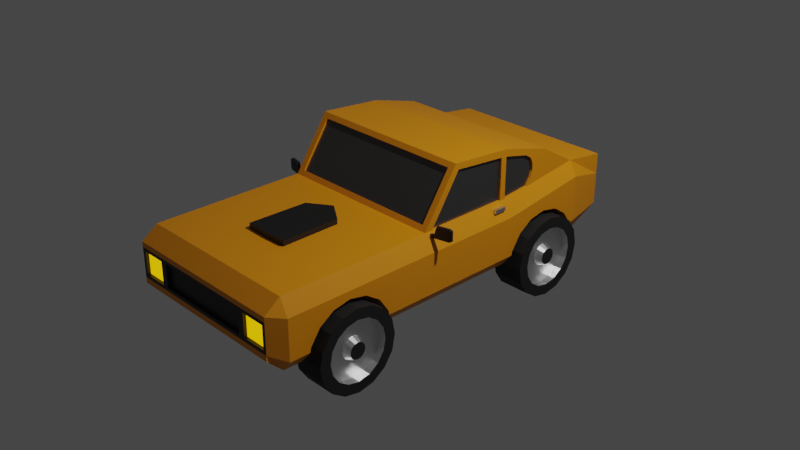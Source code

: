 # Source: car-2.blend  (saved by Blender 2.83.20; exported with 4.5.12 LTS)
import bpy
from mathutils import Matrix  # noqa: F401  (used for matrix-valued properties, if any)

bpy.ops.wm.read_factory_settings(use_empty=True)
scene = bpy.context.scene
scene.name = 'Scene'

# ---- collections
col_collection = bpy.data.collections.new('Collection'); scene.collection.children.link(col_collection)
col_car = bpy.data.collections.new('Car'); scene.collection.children.link(col_car)

# ---- materials (node trees are filled in below, after node groups)
mat_material_004 = bpy.data.materials.new('Material.004')
mat_material_004.use_transparent_shadow = False
mat_material_005 = bpy.data.materials.new('Material.005')
mat_material_005.use_transparent_shadow = False
mat_material_003 = bpy.data.materials.new('Material.003')
mat_material_003.use_transparent_shadow = False
mat_material_006 = bpy.data.materials.new('Material.006')
mat_material_006.use_transparent_shadow = False
mat_material_007 = bpy.data.materials.new('Material.007')
mat_material_007.use_transparent_shadow = False
mat_material_002 = bpy.data.materials.new('Material.002')
mat_material_002.use_transparent_shadow = False

# ---- material node trees
mat_material_004.use_nodes = True; mat_material_004.node_tree.nodes.clear()
_N = mat_material_004.node_tree.nodes; _L = mat_material_004.node_tree.links
n0 = _N.new('ShaderNodeBsdfPrincipled'); n0.name = 'Principled BSDF'; n0.location = (10, 300)
n0.distribution = 'GGX'
n0.subsurface_method = 'BURLEY'
n0.inputs[0].default_value = (0.8, 0.275, 0.0, 1.0)
n0.inputs[3].default_value = 1.45
n0.inputs[27].default_value = (0.0, 0.0, 0.0, 1.0)
n0.inputs[28].default_value = 1.0
n1 = _N.new('ShaderNodeOutputMaterial'); n1.name = 'Material Output'; n1.location = (300, 300)
_L.new(n0.outputs[0], n1.inputs[0])
n1.is_active_output = True
mat_material_005.use_nodes = True; mat_material_005.node_tree.nodes.clear()
_N = mat_material_005.node_tree.nodes; _L = mat_material_005.node_tree.links
n0 = _N.new('ShaderNodeBsdfPrincipled'); n0.name = 'Principled BSDF'; n0.location = (10, 300)
n0.distribution = 'GGX'
n0.subsurface_method = 'BURLEY'
n0.inputs[0].default_value = (0.009018, 0.009018, 0.009018, 1.0)
n0.inputs[3].default_value = 1.45
n0.inputs[27].default_value = (0.0, 0.0, 0.0, 1.0)
n0.inputs[28].default_value = 1.0
n1 = _N.new('ShaderNodeOutputMaterial'); n1.name = 'Material Output'; n1.location = (300, 300)
_L.new(n0.outputs[0], n1.inputs[0])
n1.is_active_output = True
mat_material_003.use_nodes = True; mat_material_003.node_tree.nodes.clear()
_N = mat_material_003.node_tree.nodes; _L = mat_material_003.node_tree.links
n0 = _N.new('ShaderNodeBsdfPrincipled'); n0.name = 'Principled BSDF'; n0.location = (10, 300)
n0.distribution = 'GGX'
n0.subsurface_method = 'BURLEY'
n0.inputs[1].default_value = 1.0
n0.inputs[2].default_value = 0.3525
n0.inputs[3].default_value = 1.45
n0.inputs[13].default_value = 0.7623
n0.inputs[27].default_value = (0.0, 0.0, 0.0, 1.0)
n0.inputs[28].default_value = 1.0
n1 = _N.new('ShaderNodeOutputMaterial'); n1.name = 'Material Output'; n1.location = (300, 300)
_L.new(n0.outputs[0], n1.inputs[0])
n1.is_active_output = True
mat_material_006.use_nodes = True; mat_material_006.node_tree.nodes.clear()
_N = mat_material_006.node_tree.nodes; _L = mat_material_006.node_tree.links
n0 = _N.new('ShaderNodeBsdfPrincipled'); n0.name = 'Principled BSDF'; n0.location = (10, 300)
n0.distribution = 'GGX'
n0.subsurface_method = 'BURLEY'
n0.inputs[0].default_value = (1.0, 0.55, 0.0, 1.0)
n0.inputs[3].default_value = 1.45
n0.inputs[27].default_value = (1.0, 0.552, 0.0, 1.0)
n0.inputs[28].default_value = 1.0
n1 = _N.new('ShaderNodeOutputMaterial'); n1.name = 'Material Output'; n1.location = (300, 300)
_L.new(n0.outputs[0], n1.inputs[0])
n1.is_active_output = True
mat_material_007.use_nodes = True; mat_material_007.node_tree.nodes.clear()
_N = mat_material_007.node_tree.nodes; _L = mat_material_007.node_tree.links
n0 = _N.new('ShaderNodeBsdfPrincipled'); n0.name = 'Principled BSDF'; n0.location = (10, 300)
n0.distribution = 'GGX'
n0.subsurface_method = 'BURLEY'
n0.inputs[0].default_value = (0.07324, 0.07324, 0.07324, 1.0)
n0.inputs[1].default_value = 0.5246
n0.inputs[2].default_value = 0.2705
n0.inputs[3].default_value = 1.45
n0.inputs[13].default_value = 1.0
n0.inputs[27].default_value = (0.0, 0.0, 0.0, 1.0)
n0.inputs[28].default_value = 1.0
n1 = _N.new('ShaderNodeOutputMaterial'); n1.name = 'Material Output'; n1.location = (300, 300)
_L.new(n0.outputs[0], n1.inputs[0])
n1.is_active_output = True
mat_material_002.use_nodes = True; mat_material_002.node_tree.nodes.clear()
_N = mat_material_002.node_tree.nodes; _L = mat_material_002.node_tree.links
n0 = _N.new('ShaderNodeBsdfPrincipled'); n0.name = 'Principled BSDF'; n0.location = (10, 300)
n0.distribution = 'GGX'
n0.subsurface_method = 'BURLEY'
n0.inputs[0].default_value = (0.01222, 0.01222, 0.01222, 1.0)
n0.inputs[2].default_value = 0.7623
n0.inputs[3].default_value = 1.45
n0.inputs[13].default_value = 0.3689
n0.inputs[27].default_value = (0.0, 0.0, 0.0, 1.0)
n0.inputs[28].default_value = 1.0
n1 = _N.new('ShaderNodeOutputMaterial'); n1.name = 'Material Output'; n1.location = (300, 300)
_L.new(n0.outputs[0], n1.inputs[0])
n1.is_active_output = True

# ---- world
world_world = bpy.data.worlds.new('World'); scene.world = world_world
world_world.use_nodes = True; world_world.node_tree.nodes.clear()
_N = world_world.node_tree.nodes; _L = world_world.node_tree.links
n0 = _N.new('ShaderNodeOutputWorld'); n0.name = 'World Output'; n0.location = (300, 300)
n1 = _N.new('ShaderNodeBackground'); n1.name = 'Background'; n1.location = (10, 300)
n1.inputs[0].default_value = (0.05088, 0.05088, 0.05088, 1.0)
_L.new(n1.outputs[0], n0.inputs[0])
n0.is_active_output = True
world_world.color = (0.05088, 0.05088, 0.05088)
world_world.use_sun_shadow = False
world_world.sun_shadow_jitter_overblur = 0.0

# ---- cameras
cam_camera = bpy.data.cameras.new('Camera')
cam_camera.clip_end = 100.0
cam_camera.ortho_scale = 7.314

# ---- lights
light_light = bpy.data.lights.new('Light', 'POINT')
light_light.transmission_factor = 0.0
light_light.energy = 1000.0
light_light.shadow_soft_size = 0.1
light_light.shadow_maximum_resolution = 0.006
light_light.use_absolute_resolution = True

# ---- meshes
me_cube = bpy.data.meshes.new('Cube')
me_cube.from_pydata([(0.7519, 0.5779, -0.1901), (0.7519, 0.6835, -0.03212), (0.7519, 0.8414, 0.07345), (0.7519, 1.028, 0.1105), (0.7519, 1.214, 0.07345), (0.7519, 1.372, -0.03212), (0.7519, 1.478, -0.1901), (0.7519, -1.993, -0.1901), (0.7519, -1.887, -0.03212), (0.7519, -1.729, 0.07345), (0.7519, -1.543, 0.1105), (0.7519, -1.357, 0.07345), (0.7519, -1.199, -0.03212), (0.7519, -1.093, -0.1901), (0.9288, 1.995, 0.4243), (0.9288, 1.995, -0.1423), (0.9288, -2.392, 0.2381), (0.9288, -2.392, -0.1982), (0.862, -0.5178, 0.4177), (0.9288, -0.5512, -0.3569), (0.9288, 0.5335, -0.3569), (0.9288, 1.526, -0.3569), (0.862, 1.476, 0.5157), (0.9288, 0.5335, 0.3681), (0.9288, 0.5335, 0.8899), (0.862, -0.1966, 0.8957), (0.862, 1.149, 0.7086), (0.9288, -2.221, 0.3681), (0.9288, -2.221, -0.3569), (0.9288, 1.995, 0.1986), (0.9288, 1.995, -0.01299), (0.9288, -2.392, 0.1839), (0.9288, -2.392, -0.1362), (1.022, -0.5512, 0.1929), (1.022, -0.5512, -0.2354), (1.022, 1.526, 0.332), (1.022, 1.526, -0.1658), (1.022, 0.5335, 0.1929), (1.022, 0.5335, -0.2354), (1.022, -2.221, 0.1929), (1.022, -2.221, -0.2354), (0.9288, 0.857, 0.3996), (0.9288, -0.4585, 0.3681), (0.9288, 0.5335, 0.8124), (0.9288, 0.8223, 0.7437), (0.9288, 0.8998, 0.6954), (0.9288, 0.9298, 0.6293), (0.9288, 0.9338, 0.5498), (0.9288, 0.906, 0.4739), (0.9288, -0.1244, 0.8749), (0.9288, -0.5512, 0.3681), (0.9288, 1.526, 0.4858), (0.9288, -0.1632, 0.9454), (0.9288, 1.098, 0.7384), (0.9288, 0.4668, 0.3681), (0.9288, 0.4667, 0.821), (0.9044, 0.857, 0.3996), (0.9044, 0.5335, 0.3681), (0.9044, 0.5335, 0.8124), (0.9044, 0.4668, 0.3681), (0.9044, -0.4585, 0.3681), (0.9044, 0.8223, 0.7437), (0.9044, 0.8998, 0.6954), (0.9044, 0.9298, 0.6293), (0.9044, 0.9338, 0.5498), (0.9044, 0.906, 0.4739), (0.9044, -0.1244, 0.8749), (0.862, -0.4976, 0.4042), (0.862, 1.463, 0.4947), (0.862, -0.1764, 0.8822), (0.862, 1.137, 0.6876), (0.9044, 0.4667, 0.821), (0.5867, 1.995, -0.1423), (0.5867, -2.392, 0.2381), (0.5867, -2.392, -0.1982), (0.5867, 1.995, 0.4243), (0.5867, -0.5512, -0.3569), (0.5867, -0.5512, 0.3681), (0.5867, 1.526, 0.4858), (0.5867, 1.526, -0.3569), (0.5867, 0.5335, -0.3569), (0.5867, -0.1632, 0.9454), (0.5867, 1.098, 0.7384), (0.5867, 0.5335, 0.8899), (0.5867, -2.221, -0.3569), (0.5867, -2.221, 0.3681), (0.5867, 1.995, -0.01299), (0.5867, 1.995, 0.1986), (0.5867, -2.392, -0.1362), (0.5867, -2.392, 0.1839), (0.5428, -0.5178, 0.4177), (0.5428, 1.476, 0.5157), (0.5428, -0.1966, 0.8957), (0.5428, 1.149, 0.7086), (0.5428, -0.4976, 0.4042), (0.5428, 1.463, 0.4947), (0.5428, -0.1764, 0.8822), (0.5428, 1.137, 0.6876), (0.8928, -2.392, -0.1002), (0.8928, -2.392, 0.148), (0.6227, -2.392, 0.148), (0.6227, -2.392, -0.1002), (0.5508, -2.392, -0.1002), (0.5508, -2.392, 0.148), (0.8928, -2.358, 0.148), (0.8928, -2.358, -0.1002), (0.6227, -2.358, -0.1002), (0.6227, -2.358, 0.148), (0.5508, -2.358, 0.148), (0.5508, -2.358, -0.1002), (0.621, 1.995, 0.0274), (0.621, 1.995, 0.1582), (0.8945, 1.995, 0.1582), (0.8945, 1.995, 0.0274), (0.5524, 1.995, 0.1582), (0.5524, 1.995, 0.0274), (0.621, 2.029, 0.1582), (0.621, 2.029, 0.0274), (0.8945, 2.029, 0.0274), (0.8945, 2.029, 0.1582), (0.5524, 2.029, 0.0274), (0.5524, 2.029, 0.1582), (0.0, 1.995, -0.1423), (0.0, -2.392, 0.2381), (0.0, -2.392, -0.1982), (0.0, 1.995, 0.4243), (0.0, -0.5512, -0.3569), (0.0, -0.5512, 0.3681), (0.0, 1.526, 0.4858), (0.0, 1.526, -0.3569), (0.0, 0.5335, -0.3569), (5.96e-08, -0.1632, 0.9454), (5.96e-08, 1.098, 0.7384), (0.0, 0.5335, 0.8899), (0.0, -2.221, -0.3569), (0.0, -2.221, 0.3681), (0.0, 1.995, -0.01299), (0.0, 1.995, 0.1986), (0.0, -2.392, -0.1362), (0.0, -2.392, 0.1839), (5.96e-08, -0.5178, 0.4177), (5.96e-08, 1.476, 0.5157), (0.0, -0.1966, 0.8957), (0.0, 1.149, 0.7086), (5.96e-08, -0.4976, 0.4042), (5.96e-08, 1.463, 0.4947), (0.0, -0.1764, 0.8822), (0.0, 1.137, 0.6876), (0.0, -2.392, -0.1002), (0.0, -2.392, 0.148), (0.0, -2.358, -0.1002), (0.0, -2.358, 0.148), (0.0, 1.995, 0.0274), (0.0, 1.995, 0.1582), (0.0, 2.029, 0.0274), (0.0, 2.029, 0.1582), (0.0, -0.8506, 0.3681), (0.0, -1.662, 0.3681), (0.2359, -1.009, 0.3681), (0.2499, -1.654, 0.3681), (0.0, -0.8506, 0.4259), (0.0, -1.662, 0.4259), (0.2359, -1.009, 0.4259), (0.2499, -1.654, 0.4259), (0.9363, -0.5035, 0.3468), (0.9363, -0.5035, 0.317), (0.9295, -0.4736, 0.3468), (0.9295, -0.4736, 0.317), (0.9842, -0.4925, 0.3468), (0.9842, -0.4925, 0.317), (0.9773, -0.4626, 0.3468), (0.9773, -0.4626, 0.317), (1.013, -0.4859, 0.4431), (1.013, -0.4859, 0.317), (1.016, -0.4536, 0.4328), (1.016, -0.4536, 0.3273), (1.143, -0.456, 0.4431), (1.143, -0.456, 0.317), (1.136, -0.4261, 0.4431), (1.136, -0.4261, 0.317), (1.168, -0.4473, 0.431), (1.168, -0.4473, 0.329), (1.152, -0.4243, 0.4244), (1.152, -0.4243, 0.3356), (1.006, -0.4559, 0.4431), (1.006, -0.4559, 0.317), (1.134, -0.4264, 0.4328), (1.134, -0.4264, 0.3273), (1.162, -0.4231, 0.431), (1.162, -0.4231, 0.329), (1.136, -0.4332, 0.4328), (1.136, -0.4332, 0.3273), (1.018, -0.4605, 0.4328), (1.018, -0.4605, 0.3273), (1.154, -0.4311, 0.4244), (1.154, -0.4311, 0.3356), (0.9432, 0.3394, 0.324), (0.9432, 0.3394, 0.285), (0.9432, 0.4726, 0.324), (0.9432, 0.4726, 0.285), (0.9979, 0.3394, 0.324), (0.9979, 0.3394, 0.285), (0.9979, 0.4726, 0.324), (0.9979, 0.4726, 0.285), (0.9288, 1.511, -0.3569), (0.7519, 1.511, -0.3569), (1.012, 1.478, -0.1901), (1.022, 1.372, -0.03212), (1.022, 1.464, -0.1702), (1.022, 1.214, 0.07345), (1.022, 1.028, 0.1105), (1.022, 0.8414, 0.07345), (1.022, 0.6835, -0.03212), (1.022, 0.5779, -0.1901), (0.7519, 0.5447, -0.3569), (0.9288, 0.5447, -0.3569), (1.022, 0.5694, -0.2329), (1.022, -1.093, -0.1901), (0.7519, -1.06, -0.3569), (0.9288, -1.06, -0.3569), (1.022, -1.084, -0.2354), (1.022, -1.199, -0.03212), (1.022, -1.357, 0.07345), (1.022, -1.543, 0.1105), (1.022, -1.729, 0.07345), (0.7519, -2.026, -0.3569), (1.022, -1.887, -0.03212), (1.022, -1.993, -0.1901), (0.9288, -2.026, -0.3569), (1.022, -2.002, -0.2354)], [], [(0, 1, 212, 213), (1, 2, 211, 212), (2, 3, 210, 211), (3, 4, 209, 210), (4, 5, 207, 209), (5, 6, 206, 208, 207), (6, 205, 204, 206), (7, 8, 226, 227), (8, 9, 224, 226), (9, 10, 223, 224), (10, 11, 222, 223), (11, 12, 221, 222), (12, 13, 217, 221), (13, 218, 219, 220, 217), (84, 28, 17, 74), (39, 27, 16, 31), (87, 75, 14, 29), (37, 23, 54, 42, 50, 33), (80, 20, 19, 76), (72, 15, 21, 79), (79, 21, 204, 205, 214, 215, 20, 80), (29, 14, 51, 35), (35, 51, 41, 23, 37), (47, 46, 63, 64), (55, 49, 66, 71), (50, 42, 49, 55, 43, 24, 52), (33, 50, 27, 39), (76, 19, 219, 218, 225, 228, 28, 84), (19, 34, 220, 219), (34, 33, 39, 40, 229, 227, 226, 224, 223, 222, 221, 217, 220), (21, 36, 208, 206, 204), (36, 35, 37, 38, 216, 213, 212, 211, 210, 209, 207, 208), (15, 30, 36, 21), (30, 29, 35, 36), (20, 38, 34, 19), (38, 37, 33, 34), (72, 86, 30, 15), (114, 115, 120, 121), (28, 40, 32, 17), (40, 39, 31, 32), (43, 44, 45, 46, 47, 48, 41, 51, 53, 24), (43, 55, 54, 23), (91, 22, 51, 78), (92, 25, 52, 81), (22, 26, 53, 51), (25, 18, 50, 52), (57, 56, 65, 64, 63, 62, 61, 58), (94, 67, 69, 96), (59, 71, 66, 60), (54, 55, 71, 59), (48, 47, 64, 65), (93, 26, 70, 97), (43, 23, 57, 58), (41, 48, 65, 56), (42, 54, 59, 60), (26, 22, 68, 70), (49, 42, 60, 66), (44, 43, 58, 61), (18, 25, 69, 67), (90, 18, 67, 94), (45, 44, 61, 62), (23, 41, 56, 57), (46, 45, 62, 63), (22, 91, 95, 68), (140, 90, 94, 144), (143, 93, 97, 147), (68, 95, 97, 70), (144, 94, 96, 146), (26, 93, 82, 53), (142, 92, 81, 131), (141, 91, 78, 128), (18, 90, 77, 50), (102, 103, 108, 109), (17, 32, 88, 74), (111, 112, 119, 116), (122, 136, 86, 72), (50, 77, 85, 27), (126, 76, 84, 134), (53, 82, 83, 24), (24, 83, 81, 52), (129, 79, 80, 130), (122, 72, 79, 129), (14, 75, 78, 51), (25, 92, 96, 69), (130, 80, 76, 126), (137, 125, 75, 87), (134, 84, 74, 124), (31, 16, 73, 89), (27, 85, 73, 16), (32, 31, 99, 98), (31, 89, 100, 99), (89, 88, 101, 100), (88, 32, 98, 101), (88, 89, 103, 102), (138, 88, 102, 148), (105, 104, 107, 106), (99, 100, 107, 104), (98, 99, 104, 105), (148, 102, 109, 150), (100, 101, 106, 107), (101, 98, 105, 106), (86, 87, 111, 110), (87, 29, 112, 111), (29, 30, 113, 112), (30, 86, 110, 113), (137, 87, 114, 153), (87, 86, 115, 114), (117, 116, 119, 118), (154, 155, 121, 120), (110, 111, 116, 117), (112, 113, 118, 119), (113, 110, 117, 118), (153, 114, 121, 155), (115, 152, 154, 120), (86, 136, 152, 115), (109, 108, 151, 150), (89, 139, 149, 103), (85, 135, 123, 73), (89, 73, 123, 139), (92, 142, 146, 96), (75, 125, 128, 78), (83, 133, 131, 81), (82, 132, 133, 83), (77, 127, 156, 158, 159, 157, 135, 85), (74, 88, 138, 124), (103, 149, 151, 108), (90, 140, 127, 77), (93, 143, 132, 82), (95, 145, 147, 97), (91, 141, 145, 95), (161, 163, 162, 160), (157, 159, 163, 161), (158, 156, 160, 162), (159, 158, 162, 163), (156, 157, 161, 160), (167, 165, 164, 166), (169, 171, 185, 173), (167, 166, 170, 171), (165, 167, 171, 169), (164, 165, 169, 168), (166, 164, 168, 170), (172, 173, 177, 176), (168, 169, 173, 172), (170, 168, 172, 184), (171, 170, 184, 185), (178, 176, 180, 188), (184, 172, 176, 178), (182, 183, 195, 194), (173, 185, 179, 177), (189, 188, 180, 181), (183, 187, 191, 195), (177, 179, 189, 181), (176, 177, 181, 180), (174, 175, 185, 184), (186, 174, 184, 178), (175, 187, 179, 185), (183, 182, 188, 189), (182, 186, 178, 188), (187, 183, 189, 179), (193, 192, 190, 191), (191, 190, 194, 195), (174, 186, 190, 192), (186, 182, 194, 190), (187, 175, 193, 191), (175, 174, 192, 193), (199, 197, 196, 198), (203, 202, 200, 201), (197, 199, 203, 201), (196, 197, 201, 200), (198, 196, 200, 202), (199, 198, 202, 203), (214, 0, 213, 216, 215), (228, 229, 40, 28), (205, 6, 5, 4, 3, 2, 1, 0, 214), (218, 13, 12, 11, 10, 9, 8, 7, 225), (225, 7, 227, 229, 228), (215, 216, 38, 20)])
me_cube.polygons.foreach_set('material_index', [0, 0, 0, 0, 0, 0, 0, 0, 0, 0, 0, 0, 0, 0, 0, 0, 0, 0, 0, 0, 0, 0, 0, 0, 0, 0, 0, 0, 0, 0, 0, 0, 0, 0, 0, 0, 0, 1, 0, 0, 0, 0, 0, 0, 0, 0, 4, 4, 4, 0, 0, 0, 0, 0, 0, 0, 0, 0, 0, 0, 0, 0, 0, 0, 0, 0, 4, 4, 0, 0, 0, 0, 1, 0, 1, 0, 0, 0, 0, 0, 0, 0, 0, 0, 0, 0, 0, 0, 0, 1, 1, 1, 1, 1, 1, 3, 1, 1, 1, 1, 1, 1, 1, 1, 1, 1, 1, 3, 1, 1, 1, 1, 1, 1, 1, 1, 1, 0, 0, 0, 0, 0, 0, 0, 0, 1, 0, 0, 4, 0, 1, 1, 1, 1, 1, 1, 1, 1, 1, 1, 1, 1, 1, 1, 1, 1, 1, 1, 1, 1, 1, 1, 1, 1, 1, 1, 1, 1, 1, 1, 1, 1, 1, 1, 1, 2, 2, 2, 2, 2, 2, 0, 0, 0, 0, 0, 0])
_uv = me_cube.uv_layers.new(name='UVMap')
_uv.uv.foreach_set('vector', [0.4375, 0.5, 0.375, 0.5, 0.375, 0.914, 0.4375, 0.914, 0.375, 0.5, 0.3125, 0.5, 0.3125, 0.914, 0.375, 0.914, 0.3125, 0.5, 0.25, 0.5, 0.25, 0.914, 0.3125, 0.914, 0.25, 0.5, 0.1875, 0.5, 0.1875, 0.914, 0.25, 0.914, 0.1875, 0.5, 0.125, 0.5, 0.125, 0.914, 0.1875, 0.914, 0.125, 0.5, 0.0625, 0.5, 0.0625, 0.8984, 0.07039, 0.914, 0.125, 0.914, 0.0625, 0.5, 0.00657, 0.5, 0.00657, 0.7714, 0.0625, 0.8984, 0.4375, 0.5, 0.375, 0.5, 0.375, 0.914, 0.4375, 0.914, 0.375, 0.5, 0.3125, 0.5, 0.3125, 0.914, 0.375, 0.914, 0.3125, 0.5, 0.25, 0.5, 0.25, 0.914, 0.3125, 0.914, 0.25, 0.5, 0.1875, 0.5, 0.1875, 0.914, 0.25, 0.914, 0.1875, 0.5, 0.125, 0.5, 0.125, 0.914, 0.1875, 0.914, 0.125, 0.5, 0.0625, 0.5, 0.0625, 0.914, 0.125, 0.914, 0.0625, 0.5, 0.00657, 0.5, 0.00657, 0.7714, 0.04732, 0.914, 0.0625, 0.914, 0.2917, 0.7403, 0.375, 0.7403, 0.375, 0.75, 0.2917, 0.75, 0.5417, 0.7403, 0.625, 0.7403, 0.625, 0.75, 0.5417, 0.75, 0.5417, 0.4167, 0.625, 0.4167, 0.625, 0.5, 0.5417, 0.5, 0.5417, 0.6043, 0.625, 0.6043, 0.625, 0.6081, 0.625, 0.6511, 0.625, 0.6564, 0.5417, 0.6564, 0.2917, 0.6043, 0.375, 0.6043, 0.375, 0.6564, 0.2917, 0.6564, 0.2917, 0.5, 0.375, 0.5, 0.375, 0.5521, 0.2917, 0.5521, 0.2917, 0.5521, 0.375, 0.5521, 0.375, 0.553, 0.3319, 0.553, 0.3319, 0.6037, 0.375, 0.6037, 0.375, 0.6043, 0.2917, 0.6043, 0.5417, 0.5, 0.625, 0.5, 0.625, 0.5521, 0.5417, 0.5521, 0.5417, 0.5521, 0.625, 0.5521, 0.625, 0.5903, 0.625, 0.6043, 0.5417, 0.6043, 0.625, 0.5828, 0.625, 0.5793, 0.625, 0.5793, 0.625, 0.5828, 0.625, 0.6104, 0.625, 0.6489, 0.625, 0.6489, 0.625, 0.6104, 0.625, 0.6564, 0.625, 0.6511, 0.625, 0.6489, 0.625, 0.6104, 0.625, 0.6043, 0.625, 0.6043, 0.625, 0.6564, 0.5417, 0.6564, 0.625, 0.6564, 0.625, 0.7403, 0.5417, 0.7403, 0.2917, 0.6564, 0.375, 0.6564, 0.375, 0.682, 0.3319, 0.682, 0.3319, 0.7304, 0.375, 0.7304, 0.375, 0.7403, 0.2917, 0.7403, 0.375, 0.6564, 0.4583, 0.6564, 0.4583, 0.6832, 0.375, 0.682, 0.4583, 0.6564, 0.5417, 0.6564, 0.5417, 0.7403, 0.4583, 0.7403, 0.4583, 0.7292, 0.4671, 0.7288, 0.4979, 0.7235, 0.5184, 0.7156, 0.5256, 0.7062, 0.5184, 0.6968, 0.4979, 0.6889, 0.4671, 0.6836, 0.4583, 0.6832, 0.375, 0.5521, 0.4583, 0.5521, 0.4583, 0.5554, 0.449, 0.5547, 0.375, 0.553, 0.4583, 0.5521, 0.5417, 0.5521, 0.5417, 0.6043, 0.4583, 0.6043, 0.4583, 0.6024, 0.4664, 0.602, 0.495, 0.5964, 0.5117, 0.5881, 0.5145, 0.5783, 0.5042, 0.5685, 0.4832, 0.5602, 0.4583, 0.5554, 0.375, 0.5, 0.4583, 0.5, 0.4583, 0.5521, 0.375, 0.5521, 0.4583, 0.5, 0.5417, 0.5, 0.5417, 0.5521, 0.4583, 0.5521, 0.375, 0.6043, 0.4583, 0.6043, 0.4583, 0.6564, 0.375, 0.6564, 0.4583, 0.6043, 0.5417, 0.6043, 0.5417, 0.6564, 0.4583, 0.6564, 0.375, 0.4167, 0.4583, 0.4167, 0.4583, 0.5, 0.375, 0.5, 0.5282, 0.4145, 0.4718, 0.4145, 0.4718, 0.4145, 0.5282, 0.4145, 0.375, 0.7403, 0.4583, 0.7403, 0.4583, 0.75, 0.375, 0.75, 0.4583, 0.7403, 0.5417, 0.7403, 0.5417, 0.75, 0.4583, 0.75, 0.625, 0.6043, 0.625, 0.5829, 0.625, 0.5776, 0.625, 0.5793, 0.625, 0.5828, 0.625, 0.5865, 0.625, 0.5903, 0.625, 0.5521, 0.625, 0.5521, 0.625, 0.6043, 0.625, 0.6043, 0.625, 0.6104, 0.625, 0.6081, 0.625, 0.6043, 0.7107, 0.5521, 0.6321, 0.5521, 0.625, 0.5521, 0.7083, 0.5521, 0.7107, 0.6564, 0.6321, 0.6564, 0.625, 0.6564, 0.7083, 0.6564, 0.6321, 0.5521, 0.6321, 0.5521, 0.625, 0.5521, 0.625, 0.5521, 0.6321, 0.6564, 0.6321, 0.6564, 0.625, 0.6564, 0.625, 0.6564, 0.625, 0.6043, 0.625, 0.5903, 0.625, 0.5865, 0.625, 0.5828, 0.625, 0.5793, 0.625, 0.5776, 0.625, 0.5829, 0.625, 0.6043, 0.7107, 0.6564, 0.6321, 0.6564, 0.6321, 0.6564, 0.7107, 0.6564, 0.625, 0.6081, 0.625, 0.6104, 0.625, 0.6489, 0.625, 0.6511, 0.625, 0.6081, 0.625, 0.6104, 0.625, 0.6104, 0.625, 0.6081, 0.625, 0.5865, 0.625, 0.5828, 0.625, 0.5828, 0.625, 0.5865, 0.7107, 0.5521, 0.6321, 0.5521, 0.6321, 0.5521, 0.7107, 0.5521, 0.625, 0.6043, 0.625, 0.6043, 0.625, 0.6043, 0.625, 0.6043, 0.625, 0.5903, 0.625, 0.5865, 0.625, 0.5865, 0.625, 0.5903, 0.625, 0.6511, 0.625, 0.6081, 0.625, 0.6081, 0.625, 0.6511, 0.6321, 0.5521, 0.6321, 0.5521, 0.6321, 0.5521, 0.6321, 0.5521, 0.625, 0.6489, 0.625, 0.6511, 0.625, 0.6511, 0.625, 0.6489, 0.625, 0.5829, 0.625, 0.6043, 0.625, 0.6043, 0.625, 0.5829, 0.6321, 0.6564, 0.6321, 0.6564, 0.6321, 0.6564, 0.6321, 0.6564, 0.7107, 0.6564, 0.6321, 0.6564, 0.6321, 0.6564, 0.7107, 0.6564, 0.625, 0.5776, 0.625, 0.5829, 0.625, 0.5829, 0.625, 0.5776, 0.625, 0.6043, 0.625, 0.5903, 0.625, 0.5903, 0.625, 0.6043, 0.625, 0.5793, 0.625, 0.5776, 0.625, 0.5776, 0.625, 0.5793, 0.6321, 0.5521, 0.7107, 0.5521, 0.7107, 0.5521, 0.6321, 0.5521, 0.75, 0.6564, 0.7107, 0.6564, 0.7107, 0.6564, 0.75, 0.6564, 0.75, 0.5521, 0.7107, 0.5521, 0.7107, 0.5521, 0.75, 0.5521, 0.6321, 0.5521, 0.7107, 0.5521, 0.7107, 0.5521, 0.6321, 0.5521, 0.75, 0.6564, 0.7107, 0.6564, 0.7107, 0.6564, 0.75, 0.6564, 0.6321, 0.5521, 0.7107, 0.5521, 0.7083, 0.5521, 0.625, 0.5521, 0.75, 0.6564, 0.7107, 0.6564, 0.7083, 0.6564, 0.75, 0.6564, 0.75, 0.5521, 0.7107, 0.5521, 0.7083, 0.5521, 0.75, 0.5521, 0.6321, 0.6564, 0.7107, 0.6564, 0.7083, 0.6564, 0.625, 0.6564, 0.4677, 0.8356, 0.5323, 0.8356, 0.5323, 0.8356, 0.4677, 0.8356, 0.375, 0.75, 0.4583, 0.75, 0.4583, 0.8333, 0.375, 0.8333, 0.5282, 0.425, 0.5282, 0.4916, 0.5282, 0.4916, 0.5282, 0.425, 0.375, 0.375, 0.4583, 0.375, 0.4583, 0.4167, 0.375, 0.4167, 0.625, 0.6564, 0.7083, 0.6564, 0.7083, 0.7403, 0.625, 0.7403, 0.25, 0.6564, 0.2917, 0.6564, 0.2917, 0.7403, 0.25, 0.7403, 0.625, 0.5521, 0.7083, 0.5521, 0.7083, 0.6043, 0.625, 0.6043, 0.625, 0.6043, 0.7083, 0.6043, 0.7083, 0.6564, 0.625, 0.6564, 0.25, 0.5521, 0.2917, 0.5521, 0.2917, 0.6043, 0.25, 0.6043, 0.25, 0.5, 0.2917, 0.5, 0.2917, 0.5521, 0.25, 0.5521, 0.625, 0.5, 0.7083, 0.5, 0.7083, 0.5521, 0.625, 0.5521, 0.6321, 0.6564, 0.7107, 0.6564, 0.7107, 0.6564, 0.6321, 0.6564, 0.25, 0.6043, 0.2917, 0.6043, 0.2917, 0.6564, 0.25, 0.6564, 0.5417, 0.375, 0.625, 0.375, 0.625, 0.4167, 0.5417, 0.4167, 0.25, 0.7403, 0.2917, 0.7403, 0.2917, 0.75, 0.25, 0.75, 0.5417, 0.75, 0.625, 0.75, 0.625, 0.8333, 0.5417, 0.8333, 0.625, 0.7403, 0.7083, 0.7403, 0.7083, 0.75, 0.625, 0.75, 0.4583, 0.75, 0.5417, 0.75, 0.5323, 0.7588, 0.4677, 0.7588, 0.5417, 0.75, 0.5417, 0.8333, 0.5323, 0.8246, 0.5323, 0.7588, 0.5417, 0.8333, 0.4583, 0.8333, 0.4677, 0.8246, 0.5323, 0.8246, 0.4583, 0.8333, 0.4583, 0.75, 0.4677, 0.7588, 0.4677, 0.8246, 0.4583, 0.8333, 0.5417, 0.8333, 0.5323, 0.8356, 0.4677, 0.8356, 0.4583, 0.875, 0.4583, 0.8333, 0.4677, 0.8356, 0.4677, 0.875, 0.4677, 0.7588, 0.5323, 0.7588, 0.5323, 0.8246, 0.4677, 0.8246, 0.5323, 0.7588, 0.5323, 0.8246, 0.5323, 0.8246, 0.5323, 0.7588, 0.4677, 0.7588, 0.5323, 0.7588, 0.5323, 0.7588, 0.4677, 0.7588, 0.4677, 0.875, 0.4677, 0.8356, 0.4677, 0.8356, 0.4677, 0.875, 0.5323, 0.8246, 0.4677, 0.8246, 0.4677, 0.8246, 0.5323, 0.8246, 0.4677, 0.8246, 0.4677, 0.7588, 0.4677, 0.7588, 0.4677, 0.8246, 0.4583, 0.4167, 0.5417, 0.4167, 0.5282, 0.425, 0.4718, 0.425, 0.5417, 0.4167, 0.5417, 0.5, 0.5282, 0.4916, 0.5282, 0.425, 0.5417, 0.5, 0.4583, 0.5, 0.4718, 0.4916, 0.5282, 0.4916, 0.4583, 0.5, 0.4583, 0.4167, 0.4718, 0.425, 0.4718, 0.4916, 0.5417, 0.375, 0.5417, 0.4167, 0.5282, 0.4145, 0.5282, 0.375, 0.5417, 0.4167, 0.4583, 0.4167, 0.4718, 0.4145, 0.5282, 0.4145, 0.4718, 0.425, 0.5282, 0.425, 0.5282, 0.4916, 0.4718, 0.4916, 0.4718, 0.375, 0.5282, 0.375, 0.5282, 0.4145, 0.4718, 0.4145, 0.4718, 0.425, 0.5282, 0.425, 0.5282, 0.425, 0.4718, 0.425, 0.5282, 0.4916, 0.4718, 0.4916, 0.4718, 0.4916, 0.5282, 0.4916, 0.4718, 0.4916, 0.4718, 0.425, 0.4718, 0.425, 0.4718, 0.4916, 0.5282, 0.375, 0.5282, 0.4145, 0.5282, 0.4145, 0.5282, 0.375, 0.4718, 0.4145, 0.4718, 0.375, 0.4718, 0.375, 0.4718, 0.4145, 0.4583, 0.4167, 0.4583, 0.375, 0.4718, 0.375, 0.4718, 0.4145, 0.4677, 0.8356, 0.5323, 0.8356, 0.5323, 0.875, 0.4677, 0.875, 0.5417, 0.8333, 0.5417, 0.875, 0.5323, 0.875, 0.5323, 0.8356, 0.7083, 0.7403, 0.75, 0.7403, 0.75, 0.75, 0.7083, 0.75, 0.5417, 0.8333, 0.625, 0.8333, 0.625, 0.875, 0.5417, 0.875, 0.7107, 0.6564, 0.75, 0.6564, 0.75, 0.6564, 0.7107, 0.6564, 0.7083, 0.5, 0.75, 0.5, 0.75, 0.5521, 0.7083, 0.5521, 0.7083, 0.6043, 0.75, 0.6043, 0.75, 0.6564, 0.7083, 0.6564, 0.7083, 0.5521, 0.75, 0.5521, 0.75, 0.6043, 0.7083, 0.6043, 0.7083, 0.6564, 0.75, 0.6564, 0.75, 0.6714, 0.7332, 0.6794, 0.7323, 0.6989, 0.75, 0.6993, 0.75, 0.7403, 0.7083, 0.7403, 0.375, 0.8333, 0.4583, 0.8333, 0.4583, 0.875, 0.375, 0.875, 0.5323, 0.8356, 0.5323, 0.875, 0.5323, 0.875, 0.5323, 0.8356, 0.7107, 0.6564, 0.75, 0.6564, 0.75, 0.6564, 0.7083, 0.6564, 0.7107, 0.5521, 0.75, 0.5521, 0.75, 0.5521, 0.7083, 0.5521, 0.7107, 0.5521, 0.75, 0.5521, 0.75, 0.5521, 0.7107, 0.5521, 0.7107, 0.5521, 0.75, 0.5521, 0.75, 0.5521, 0.7107, 0.5521, 0.75, 0.6993, 0.7323, 0.6989, 0.7332, 0.6794, 0.75, 0.6714, 0.75, 0.6993, 0.7323, 0.6989, 0.7323, 0.6989, 0.75, 0.6993, 0.7332, 0.6794, 0.75, 0.6714, 0.75, 0.6714, 0.7332, 0.6794, 0.7323, 0.6989, 0.7332, 0.6794, 0.7332, 0.6794, 0.7323, 0.6989, 0.0, 0.0, 0.0, 0.0, 0.0, 0.0, 0.0, 0.0, 0.4583, 0.6043, 0.4583, 0.6564, 0.5417, 0.6564, 0.5417, 0.6043, 0.4583, 0.6564, 0.4583, 0.6043, 0.4583, 0.6043, 0.4583, 0.6564, 0.4583, 0.6043, 0.5417, 0.6043, 0.5417, 0.6043, 0.4583, 0.6043, 0.4583, 0.6564, 0.4583, 0.6043, 0.4583, 0.6043, 0.4583, 0.6564, 0.5417, 0.6564, 0.4583, 0.6564, 0.4583, 0.6564, 0.5417, 0.6564, 0.5417, 0.6043, 0.5417, 0.6564, 0.5417, 0.6564, 0.5417, 0.6043, 0.5417, 0.6564, 0.4583, 0.6564, 0.4583, 0.6564, 0.5417, 0.6564, 0.5417, 0.6564, 0.4583, 0.6564, 0.4583, 0.6564, 0.5417, 0.6564, 0.5417, 0.6043, 0.5417, 0.6564, 0.5417, 0.6564, 0.5417, 0.6043, 0.4583, 0.6043, 0.5417, 0.6043, 0.5417, 0.6043, 0.4583, 0.6043, 0.5417, 0.6043, 0.5417, 0.6564, 0.5417, 0.6564, 0.5417, 0.6043, 0.5417, 0.6043, 0.5417, 0.6564, 0.5417, 0.6564, 0.5417, 0.6043, 0.5335, 0.6043, 0.4665, 0.6043, 0.4665, 0.6043, 0.5335, 0.6043, 0.4583, 0.6564, 0.4583, 0.6043, 0.4583, 0.6043, 0.4583, 0.6564, 0.4583, 0.6043, 0.5417, 0.6043, 0.5417, 0.6564, 0.4583, 0.6564, 0.4665, 0.6043, 0.4656, 0.6043, 0.4656, 0.6043, 0.4665, 0.6043, 0.4583, 0.6564, 0.4583, 0.6043, 0.4583, 0.6043, 0.4583, 0.6564, 0.5417, 0.6564, 0.4583, 0.6564, 0.4583, 0.6564, 0.5417, 0.6564, 0.5349, 0.6043, 0.4651, 0.6043, 0.4583, 0.6043, 0.5417, 0.6043, 0.5344, 0.6043, 0.5349, 0.6043, 0.5417, 0.6043, 0.5417, 0.6043, 0.4651, 0.6043, 0.4656, 0.6043, 0.4583, 0.6043, 0.4583, 0.6043, 0.4665, 0.6043, 0.5335, 0.6043, 0.5417, 0.6043, 0.4583, 0.6043, 0.5335, 0.6043, 0.5344, 0.6043, 0.5417, 0.6043, 0.5417, 0.6043, 0.4656, 0.6043, 0.4665, 0.6043, 0.4583, 0.6043, 0.4583, 0.6043, 0.4651, 0.6043, 0.5349, 0.6043, 0.5344, 0.6043, 0.4656, 0.6043, 0.4656, 0.6043, 0.5344, 0.6043, 0.5335, 0.6043, 0.4665, 0.6043, 0.5349, 0.6043, 0.5344, 0.6043, 0.5344, 0.6043, 0.5349, 0.6043, 0.5344, 0.6043, 0.5335, 0.6043, 0.5335, 0.6043, 0.5344, 0.6043, 0.4656, 0.6043, 0.4651, 0.6043, 0.4651, 0.6043, 0.4656, 0.6043, 0.4651, 0.6043, 0.5349, 0.6043, 0.5349, 0.6043, 0.4651, 0.6043, 0.4583, 0.6043, 0.4583, 0.6564, 0.5417, 0.6564, 0.5417, 0.6043, 0.4583, 0.6043, 0.5417, 0.6043, 0.5417, 0.6564, 0.4583, 0.6564, 0.4583, 0.6564, 0.4583, 0.6043, 0.4583, 0.6043, 0.4583, 0.6564, 0.5417, 0.6564, 0.4583, 0.6564, 0.4583, 0.6564, 0.5417, 0.6564, 0.5417, 0.6043, 0.5417, 0.6564, 0.5417, 0.6564, 0.5417, 0.6043, 0.4583, 0.6043, 0.5417, 0.6043, 0.5417, 0.6043, 0.4583, 0.6043, 0.4934, 0.5, 0.4375, 0.5, 0.4375, 0.914, 0.4518, 0.914, 0.4934, 0.7714, 0.375, 0.7304, 0.4583, 0.7292, 0.4583, 0.7403, 0.375, 0.7403, 0.7403, 0.4881, 0.6582, 0.4717, 0.5803, 0.4197, 0.5283, 0.3418, 0.51, 0.25, 0.5283, 0.1582, 0.5803, 0.08029, 0.6582, 0.02827, 0.7403, 0.01192, 0.7403, 0.4881, 0.6582, 0.4717, 0.5803, 0.4197, 0.5283, 0.3418, 0.51, 0.25, 0.5283, 0.1582, 0.5803, 0.08029, 0.6582, 0.02827, 0.7403, 0.01192, 0.4934, 0.5, 0.4375, 0.5, 0.4375, 0.914, 0.4527, 0.914, 0.4934, 0.7714, 0.375, 0.6037, 0.4583, 0.6024, 0.4583, 0.6043, 0.375, 0.6043])
me_cube.materials.append(mat_material_004)
me_cube.materials.append(mat_material_005)
me_cube.materials.append(mat_material_003)
me_cube.materials.append(mat_material_006)
me_cube.materials.append(mat_material_007)
me_cube.use_remesh_preserve_volume = False
me_cube.use_remesh_preserve_attributes = False
me_cube.use_mirror_vertex_groups = False
me_cube.update()
me_cylinder_001 = bpy.data.meshes.new('Cylinder.001')
me_cylinder_001.from_pydata([(4.912e-09, 0.4651, -0.215), (-3.223e-08, 0.3417, 0.239), (0.178, 0.4297, -0.215), (0.1308, 0.3157, 0.239), (0.3289, 0.3289, -0.215), (0.2416, 0.2416, 0.239), (0.4297, 0.178, -0.215), (0.3157, 0.1308, 0.239), (0.4651, -2.041e-08, -0.215), (0.3417, -2.135e-08, 0.239), (0.4297, -0.178, -0.215), (0.3157, -0.1308, 0.239), (0.3289, -0.3289, -0.215), (0.2416, -0.2416, 0.239), (0.178, -0.4297, -0.215), (0.1308, -0.3157, 0.239), (7.514e-08, -0.4651, -0.215), (4.081e-08, -0.3417, 0.239), (-0.178, -0.4297, -0.215), (-0.1308, -0.3157, 0.239), (-0.3289, -0.3289, -0.215), (-0.2416, -0.2416, 0.239), (-0.4297, -0.178, -0.215), (-0.3157, -0.1308, 0.239), (-0.4651, 5.463e-09, -0.215), (-0.3417, -3.911e-09, 0.239), (-0.4297, 0.178, -0.215), (-0.3157, 0.1308, 0.239), (-0.3289, 0.3289, -0.215), (-0.2416, 0.2416, 0.239), (-0.178, 0.4297, -0.215), (-0.1308, 0.3157, 0.239), (-6.167e-09, -2.28, -0.215), (7.313e-09, -2.403, 0.239), (0.178, -2.315, -0.215), (0.1308, -2.429, 0.239), (0.3289, -2.416, -0.215), (0.2416, -2.503, 0.239), (0.4297, -2.567, -0.215), (0.3157, -2.614, 0.239), (0.4651, -2.745, -0.215), (0.3417, -2.745, 0.239), (0.4297, -2.923, -0.215), (0.3157, -2.876, 0.239), (0.3289, -3.074, -0.215), (0.2416, -2.987, 0.239), (0.178, -3.175, -0.215), (0.1308, -3.061, 0.239), (6.406e-08, -3.21, -0.215), (6.16e-08, -3.087, 0.239), (-0.178, -3.175, -0.215), (-0.1308, -3.061, 0.239), (-0.3289, -3.074, -0.215), (-0.2416, -2.987, 0.239), (-0.4297, -2.923, -0.215), (-0.3157, -2.876, 0.239), (-0.4651, -2.745, -0.215), (-0.3417, -2.745, 0.239), (-0.4297, -2.567, -0.215), (-0.3157, -2.614, 0.239), (-0.3289, -2.416, -0.215), (-0.2416, -2.503, 0.239), (-0.178, -2.315, -0.215), (-0.1308, -2.429, 0.239), (0.178, 0.4297, 0.239), (2.456e-09, 0.4651, 0.239), (0.3289, 0.3289, 0.239), (0.4297, 0.178, 0.239), (0.4651, -2.041e-08, 0.239), (0.4297, -0.178, 0.239), (0.3289, -0.3289, 0.239), (0.178, -0.4297, 0.239), (7.268e-08, -0.4651, 0.239), (-0.178, -0.4297, 0.239), (-0.3289, -0.3289, 0.239), (-0.4297, -0.178, 0.239), (-0.4651, 5.463e-09, 0.239), (-0.4297, 0.178, 0.239), (-0.3289, 0.3289, 0.239), (-0.178, 0.4297, 0.239), (0.178, -2.315, 0.239), (-8.623e-09, -2.28, 0.239), (0.3289, -2.416, 0.239), (0.4297, -2.567, 0.239), (0.4651, -2.745, 0.239), (0.4297, -2.923, 0.239), (0.3289, -3.074, 0.239), (0.178, -3.175, 0.239), (6.16e-08, -3.21, 0.239), (-0.178, -3.175, 0.239), (-0.3289, -3.074, 0.239), (-0.4297, -2.923, 0.239), (-0.4651, -2.745, 0.239), (-0.4297, -2.567, 0.239), (-0.3289, -2.416, 0.239), (-0.178, -2.315, 0.239), (0.04999, 0.1207, 0.1338), (-1.022e-07, 0.1306, 0.1338), (0.09238, 0.09238, 0.1338), (0.1207, 0.04999, 0.1338), (0.1306, -2.295e-08, 0.1338), (0.1207, -0.04999, 0.1338), (0.09238, -0.09238, 0.1338), (0.04999, -0.1207, 0.1338), (-2.12e-08, -0.1306, 0.1338), (-0.04999, -0.1207, 0.1338), (-0.09238, -0.09238, 0.1338), (-0.1207, -0.04999, 0.1338), (-0.1306, -3.911e-09, 0.1338), (-0.1207, 0.04999, 0.1338), (-0.09238, 0.09238, 0.1338), (-0.04999, 0.1207, 0.1338), (0.04999, -2.624, 0.1338), (3.829e-08, -2.614, 0.1338), (0.09238, -2.653, 0.1338), (0.1207, -2.695, 0.1338), (0.1306, -2.745, 0.1338), (0.1207, -2.795, 0.1338), (0.09238, -2.837, 0.1338), (0.04999, -2.866, 0.1338), (6.212e-08, -2.876, 0.1338), (-0.04999, -2.866, 0.1338), (-0.09238, -2.837, 0.1338), (-0.1207, -2.795, 0.1338), (-0.1306, -2.745, 0.1338), (-0.1207, -2.695, 0.1338), (-0.09238, -2.653, 0.1338), (-0.04999, -2.624, 0.1338), (0.1308, 0.3157, 0.1338), (-2.851e-08, 0.3417, 0.1338), (0.2416, 0.2416, 0.1338), (0.3157, 0.1308, 0.1338), (0.3417, -2.135e-08, 0.1338), (0.3157, -0.1308, 0.1338), (0.2416, -0.2416, 0.1338), (0.1308, -0.3157, 0.1338), (4.453e-08, -0.3417, 0.1338), (-0.1308, -0.3157, 0.1338), (-0.2416, -0.2416, 0.1338), (-0.3157, -0.1308, 0.1338), (-0.3417, -3.911e-09, 0.1338), (-0.3157, 0.1308, 0.1338), (-0.2416, 0.2416, 0.1338), (-0.1308, 0.3157, 0.1338), (0.1308, -2.429, 0.1338), (1.104e-08, -2.403, 0.1338), (0.2416, -2.503, 0.1338), (0.3157, -2.614, 0.1338), (0.3417, -2.745, 0.1338), (0.3157, -2.876, 0.1338), (0.2416, -2.987, 0.1338), (0.1308, -3.061, 0.1338), (6.532e-08, -3.087, 0.1338), (-0.1308, -3.061, 0.1338), (-0.2416, -2.987, 0.1338), (-0.3157, -2.876, 0.1338), (-0.3417, -2.745, 0.1338), (-0.3157, -2.614, 0.1338), (-0.2416, -2.503, 0.1338), (-0.1308, -2.429, 0.1338), (0.03535, 0.08534, 0.2277), (-7.437e-08, 0.09237, 0.2277), (0.06532, 0.06532, 0.2277), (0.08534, 0.03535, 0.2277), (0.09237, -1.841e-08, 0.2277), (0.08534, -0.03535, 0.2277), (0.06532, -0.06532, 0.2277), (0.03535, -0.08534, 0.2277), (-1.706e-08, -0.09237, 0.2277), (-0.03535, -0.08534, 0.2277), (-0.06532, -0.06532, 0.2277), (-0.08534, -0.03535, 0.2277), (-0.09237, -4.948e-09, 0.2277), (-0.08534, 0.03535, 0.2277), (-0.06532, 0.06532, 0.2277), (-0.03535, 0.08534, 0.2277), (0.03535, -2.66, 0.2277), (2.581e-08, -2.653, 0.2277), (0.06532, -2.68, 0.2277), (0.08534, -2.71, 0.2277), (0.09237, -2.745, 0.2277), (0.08534, -2.78, 0.2277), (0.06532, -2.81, 0.2277), (0.03535, -2.83, 0.2277), (4.266e-08, -2.837, 0.2277), (-0.03535, -2.83, 0.2277), (-0.06532, -2.81, 0.2277), (-0.08534, -2.78, 0.2277), (-0.09237, -2.745, 0.2277), (-0.08534, -2.71, 0.2277), (-0.06532, -2.68, 0.2277), (-0.03535, -2.66, 0.2277)], [], [(0, 65, 64, 2), (2, 64, 66, 4), (4, 66, 67, 6), (6, 67, 68, 8), (8, 68, 69, 10), (10, 69, 70, 12), (12, 70, 71, 14), (14, 71, 72, 16), (16, 72, 73, 18), (18, 73, 74, 20), (20, 74, 75, 22), (22, 75, 76, 24), (24, 76, 77, 26), (26, 77, 78, 28), (23, 21, 138, 139), (28, 78, 79, 30), (30, 79, 65, 0), (0, 2, 4, 6, 8, 10, 12, 14, 16, 18, 20, 22, 24, 26, 28, 30), (32, 81, 80, 34), (34, 80, 82, 36), (36, 82, 83, 38), (38, 83, 84, 40), (40, 84, 85, 42), (42, 85, 86, 44), (44, 86, 87, 46), (46, 87, 88, 48), (48, 88, 89, 50), (50, 89, 90, 52), (52, 90, 91, 54), (54, 91, 92, 56), (56, 92, 93, 58), (58, 93, 94, 60), (49, 47, 151, 152), (60, 94, 95, 62), (62, 95, 81, 32), (32, 34, 36, 38, 40, 42, 44, 46, 48, 50, 52, 54, 56, 58, 60, 62), (1, 3, 64, 65), (3, 5, 66, 64), (5, 7, 67, 66), (7, 9, 68, 67), (9, 11, 69, 68), (11, 13, 70, 69), (13, 15, 71, 70), (15, 17, 72, 71), (17, 19, 73, 72), (19, 21, 74, 73), (21, 23, 75, 74), (23, 25, 76, 75), (25, 27, 77, 76), (27, 29, 78, 77), (29, 31, 79, 78), (31, 1, 65, 79), (33, 35, 80, 81), (35, 37, 82, 80), (37, 39, 83, 82), (39, 41, 84, 83), (41, 43, 85, 84), (43, 45, 86, 85), (45, 47, 87, 86), (47, 49, 88, 87), (49, 51, 89, 88), (51, 53, 90, 89), (53, 55, 91, 90), (55, 57, 92, 91), (57, 59, 93, 92), (59, 61, 94, 93), (61, 63, 95, 94), (63, 33, 81, 95), (112, 113, 177, 176), (126, 125, 189, 190), (51, 49, 152, 153), (25, 23, 139, 140), (53, 51, 153, 154), (27, 25, 140, 141), (55, 53, 154, 155), (29, 27, 141, 142), (3, 1, 129, 128), (57, 55, 155, 156), (31, 29, 142, 143), (5, 3, 128, 130), (59, 57, 156, 157), (1, 31, 143, 129), (7, 5, 130, 131), (61, 59, 157, 158), (35, 33, 145, 144), (9, 7, 131, 132), (63, 61, 158, 159), (37, 35, 144, 146), (11, 9, 132, 133), (33, 63, 159, 145), (39, 37, 146, 147), (13, 11, 133, 134), (41, 39, 147, 148), (15, 13, 134, 135), (43, 41, 148, 149), (17, 15, 135, 136), (45, 43, 149, 150), (19, 17, 136, 137), (47, 45, 150, 151), (21, 19, 137, 138), (97, 96, 128, 129), (96, 98, 130, 128), (98, 99, 131, 130), (99, 100, 132, 131), (100, 101, 133, 132), (101, 102, 134, 133), (102, 103, 135, 134), (103, 104, 136, 135), (104, 105, 137, 136), (105, 106, 138, 137), (106, 107, 139, 138), (107, 108, 140, 139), (108, 109, 141, 140), (109, 110, 142, 141), (110, 111, 143, 142), (111, 97, 129, 143), (113, 112, 144, 145), (112, 114, 146, 144), (114, 115, 147, 146), (115, 116, 148, 147), (116, 117, 149, 148), (117, 118, 150, 149), (118, 119, 151, 150), (119, 120, 152, 151), (120, 121, 153, 152), (121, 122, 154, 153), (122, 123, 155, 154), (123, 124, 156, 155), (124, 125, 157, 156), (125, 126, 158, 157), (126, 127, 159, 158), (127, 113, 145, 159), (160, 161, 175, 174, 173, 172, 171, 170, 169, 168, 167, 166, 165, 164, 163, 162), (176, 177, 191, 190, 189, 188, 187, 186, 185, 184, 183, 182, 181, 180, 179, 178), (100, 99, 163, 164), (127, 126, 190, 191), (114, 112, 176, 178), (101, 100, 164, 165), (113, 127, 191, 177), (115, 114, 178, 179), (102, 101, 165, 166), (116, 115, 179, 180), (103, 102, 166, 167), (117, 116, 180, 181), (104, 103, 167, 168), (118, 117, 181, 182), (105, 104, 168, 169), (119, 118, 182, 183), (106, 105, 169, 170), (120, 119, 183, 184), (107, 106, 170, 171), (121, 120, 184, 185), (108, 107, 171, 172), (122, 121, 185, 186), (109, 108, 172, 173), (123, 122, 186, 187), (110, 109, 173, 174), (96, 97, 161, 160), (124, 123, 187, 188), (111, 110, 174, 175), (98, 96, 160, 162), (125, 124, 188, 189), (97, 111, 175, 161), (99, 98, 162, 163)])
me_cylinder_001.polygons.foreach_set('material_index', [0, 0, 0, 0, 0, 0, 0, 0, 0, 0, 0, 0, 0, 0, 1, 0, 0, 0, 0, 0, 0, 0, 0, 0, 0, 0, 0, 0, 0, 0, 0, 0, 1, 0, 0, 0, 0, 0, 0, 0, 0, 0, 0, 0, 0, 0, 0, 0, 0, 0, 0, 0, 0, 0, 0, 0, 0, 0, 0, 0, 0, 0, 0, 0, 0, 0, 0, 0, 1, 1, 1, 1, 1, 1, 1, 1, 1, 1, 1, 1, 1, 1, 1, 1, 1, 1, 1, 1, 1, 1, 1, 1, 1, 1, 1, 1, 1, 1, 1, 1, 1, 1, 1, 1, 1, 1, 1, 1, 1, 1, 1, 1, 1, 1, 1, 1, 1, 1, 1, 1, 1, 1, 1, 1, 1, 1, 1, 1, 1, 1, 1, 1, 0, 0, 1, 1, 1, 1, 1, 1, 1, 1, 1, 1, 1, 1, 1, 1, 1, 1, 1, 1, 1, 1, 1, 1, 1, 1, 1, 1, 1, 1, 1, 1])
_uv = me_cylinder_001.uv_layers.new(name='UVMap')
_uv.uv.foreach_set('vector', [1.0, 0.5, 1.0, 1.0, 0.9375, 1.0, 0.9375, 0.5, 0.9375, 0.5, 0.9375, 1.0, 0.875, 1.0, 0.875, 0.5, 0.875, 0.5, 0.875, 1.0, 0.8125, 1.0, 0.8125, 0.5, 0.8125, 0.5, 0.8125, 1.0, 0.75, 1.0, 0.75, 0.5, 0.75, 0.5, 0.75, 1.0, 0.6875, 1.0, 0.6875, 0.5, 0.6875, 0.5, 0.6875, 1.0, 0.625, 1.0, 0.625, 0.5, 0.625, 0.5, 0.625, 1.0, 0.5625, 1.0, 0.5625, 0.5, 0.5625, 0.5, 0.5625, 1.0, 0.5, 1.0, 0.5, 0.5, 0.5, 0.5, 0.5, 1.0, 0.4375, 1.0, 0.4375, 0.5, 0.4375, 0.5, 0.4375, 1.0, 0.375, 1.0, 0.375, 0.5, 0.375, 0.5, 0.375, 1.0, 0.3125, 1.0, 0.3125, 0.5, 0.3125, 0.5, 0.3125, 1.0, 0.25, 1.0, 0.25, 0.5, 0.25, 0.5, 0.25, 1.0, 0.1875, 1.0, 0.1875, 0.5, 0.1875, 0.5, 0.1875, 1.0, 0.125, 1.0, 0.125, 0.5, 0.0871, 0.1825, 0.1253, 0.1253, 0.1253, 0.1253, 0.0871, 0.1825, 0.125, 0.5, 0.125, 1.0, 0.0625, 1.0, 0.0625, 0.5, 0.0625, 0.5, 0.0625, 1.0, 0.0, 1.0, 0.0, 0.5, 0.75, 0.49, 0.8418, 0.4717, 0.9197, 0.4197, 0.9717, 0.3418, 0.99, 0.25, 0.9717, 0.1582, 0.9197, 0.08029, 0.8418, 0.02827, 0.75, 0.01, 0.6582, 0.02827, 0.5803, 0.08029, 0.5283, 0.1582, 0.51, 0.25, 0.5283, 0.3418, 0.5803, 0.4197, 0.6582, 0.4717, 1.0, 0.5, 1.0, 1.0, 0.9375, 1.0, 0.9375, 0.5, 0.9375, 0.5, 0.9375, 1.0, 0.875, 1.0, 0.875, 0.5, 0.875, 0.5, 0.875, 1.0, 0.8125, 1.0, 0.8125, 0.5, 0.8125, 0.5, 0.8125, 1.0, 0.75, 1.0, 0.75, 0.5, 0.75, 0.5, 0.75, 1.0, 0.6875, 1.0, 0.6875, 0.5, 0.6875, 0.5, 0.6875, 1.0, 0.625, 1.0, 0.625, 0.5, 0.625, 0.5, 0.625, 1.0, 0.5625, 1.0, 0.5625, 0.5, 0.5625, 0.5, 0.5625, 1.0, 0.5, 1.0, 0.5, 0.5, 0.5, 0.5, 0.5, 1.0, 0.4375, 1.0, 0.4375, 0.5, 0.4375, 0.5, 0.4375, 1.0, 0.375, 1.0, 0.375, 0.5, 0.375, 0.5, 0.375, 1.0, 0.3125, 1.0, 0.3125, 0.5, 0.3125, 0.5, 0.3125, 1.0, 0.25, 1.0, 0.25, 0.5, 0.25, 0.5, 0.25, 1.0, 0.1875, 1.0, 0.1875, 0.5, 0.1875, 0.5, 0.1875, 1.0, 0.125, 1.0, 0.125, 0.5, 0.25, 0.07368, 0.3175, 0.0871, 0.3175, 0.0871, 0.25, 0.07368, 0.125, 0.5, 0.125, 1.0, 0.0625, 1.0, 0.0625, 0.5, 0.0625, 0.5, 0.0625, 1.0, 0.0, 1.0, 0.0, 0.5, 0.75, 0.49, 0.8418, 0.4717, 0.9197, 0.4197, 0.9717, 0.3418, 0.99, 0.25, 0.9717, 0.1582, 0.9197, 0.08029, 0.8418, 0.02827, 0.75, 0.01, 0.6582, 0.02827, 0.5803, 0.08029, 0.5283, 0.1582, 0.51, 0.25, 0.5283, 0.3418, 0.5803, 0.4197, 0.6582, 0.4717, 0.25, 0.4263, 0.3175, 0.4129, 0.3418, 0.4717, 0.25, 0.49, 0.3175, 0.4129, 0.3747, 0.3747, 0.4197, 0.4197, 0.3418, 0.4717, 0.3747, 0.3747, 0.4129, 0.3175, 0.4717, 0.3418, 0.4197, 0.4197, 0.4129, 0.3175, 0.4263, 0.25, 0.49, 0.25, 0.4717, 0.3418, 0.4263, 0.25, 0.4129, 0.1825, 0.4717, 0.1582, 0.49, 0.25, 0.4129, 0.1825, 0.3747, 0.1253, 0.4197, 0.08029, 0.4717, 0.1582, 0.3747, 0.1253, 0.3175, 0.0871, 0.3418, 0.02827, 0.4197, 0.08029, 0.3175, 0.0871, 0.25, 0.07368, 0.25, 0.01, 0.3418, 0.02827, 0.25, 0.07368, 0.1825, 0.0871, 0.1582, 0.02827, 0.25, 0.01, 0.1825, 0.0871, 0.1253, 0.1253, 0.08029, 0.08029, 0.1582, 0.02827, 0.1253, 0.1253, 0.0871, 0.1825, 0.02827, 0.1582, 0.08029, 0.08029, 0.0871, 0.1825, 0.07368, 0.25, 0.01, 0.25, 0.02827, 0.1582, 0.07368, 0.25, 0.0871, 0.3175, 0.02827, 0.3418, 0.01, 0.25, 0.0871, 0.3175, 0.1253, 0.3747, 0.08029, 0.4197, 0.02827, 0.3418, 0.1253, 0.3747, 0.1825, 0.4129, 0.1582, 0.4717, 0.08029, 0.4197, 0.1825, 0.4129, 0.25, 0.4263, 0.25, 0.49, 0.1582, 0.4717, 0.25, 0.4263, 0.3175, 0.4129, 0.3418, 0.4717, 0.25, 0.49, 0.3175, 0.4129, 0.3747, 0.3747, 0.4197, 0.4197, 0.3418, 0.4717, 0.3747, 0.3747, 0.4129, 0.3175, 0.4717, 0.3418, 0.4197, 0.4197, 0.4129, 0.3175, 0.4263, 0.25, 0.49, 0.25, 0.4717, 0.3418, 0.4263, 0.25, 0.4129, 0.1825, 0.4717, 0.1582, 0.49, 0.25, 0.4129, 0.1825, 0.3747, 0.1253, 0.4197, 0.08029, 0.4717, 0.1582, 0.3747, 0.1253, 0.3175, 0.0871, 0.3418, 0.02827, 0.4197, 0.08029, 0.3175, 0.0871, 0.25, 0.07368, 0.25, 0.01, 0.3418, 0.02827, 0.25, 0.07368, 0.1825, 0.0871, 0.1582, 0.02827, 0.25, 0.01, 0.1825, 0.0871, 0.1253, 0.1253, 0.08029, 0.08029, 0.1582, 0.02827, 0.1253, 0.1253, 0.0871, 0.1825, 0.02827, 0.1582, 0.08029, 0.08029, 0.0871, 0.1825, 0.07368, 0.25, 0.01, 0.25, 0.02827, 0.1582, 0.07368, 0.25, 0.0871, 0.3175, 0.02827, 0.3418, 0.01, 0.25, 0.0871, 0.3175, 0.1253, 0.3747, 0.08029, 0.4197, 0.02827, 0.3418, 0.1253, 0.3747, 0.1825, 0.4129, 0.1582, 0.4717, 0.08029, 0.4197, 0.1825, 0.4129, 0.25, 0.4263, 0.25, 0.49, 0.1582, 0.4717, 0.2758, 0.3123, 0.25, 0.3174, 0.25, 0.3174, 0.2758, 0.3123, 0.2023, 0.2977, 0.1877, 0.2758, 0.1877, 0.2758, 0.2023, 0.2977, 0.1825, 0.0871, 0.25, 0.07368, 0.25, 0.07368, 0.1825, 0.0871, 0.07368, 0.25, 0.0871, 0.1825, 0.0871, 0.1825, 0.07368, 0.25, 0.1253, 0.1253, 0.1825, 0.0871, 0.1825, 0.0871, 0.1253, 0.1253, 0.0871, 0.3175, 0.07368, 0.25, 0.07368, 0.25, 0.0871, 0.3175, 0.0871, 0.1825, 0.1253, 0.1253, 0.1253, 0.1253, 0.0871, 0.1825, 0.1253, 0.3747, 0.0871, 0.3175, 0.0871, 0.3175, 0.1253, 0.3747, 0.3175, 0.4129, 0.25, 0.4263, 0.25, 0.4263, 0.3175, 0.4129, 0.07368, 0.25, 0.0871, 0.1825, 0.0871, 0.1825, 0.07368, 0.25, 0.1825, 0.4129, 0.1253, 0.3747, 0.1253, 0.3747, 0.1825, 0.4129, 0.3747, 0.3747, 0.3175, 0.4129, 0.3175, 0.4129, 0.3747, 0.3747, 0.0871, 0.3175, 0.07368, 0.25, 0.07368, 0.25, 0.0871, 0.3175, 0.25, 0.4263, 0.1825, 0.4129, 0.1825, 0.4129, 0.25, 0.4263, 0.4129, 0.3175, 0.3747, 0.3747, 0.3747, 0.3747, 0.4129, 0.3175, 0.1253, 0.3747, 0.0871, 0.3175, 0.0871, 0.3175, 0.1253, 0.3747, 0.3175, 0.4129, 0.25, 0.4263, 0.25, 0.4263, 0.3175, 0.4129, 0.4263, 0.25, 0.4129, 0.3175, 0.4129, 0.3175, 0.4263, 0.25, 0.1825, 0.4129, 0.1253, 0.3747, 0.1253, 0.3747, 0.1825, 0.4129, 0.3747, 0.3747, 0.3175, 0.4129, 0.3175, 0.4129, 0.3747, 0.3747, 0.4129, 0.1825, 0.4263, 0.25, 0.4263, 0.25, 0.4129, 0.1825, 0.25, 0.4263, 0.1825, 0.4129, 0.1825, 0.4129, 0.25, 0.4263, 0.4129, 0.3175, 0.3747, 0.3747, 0.3747, 0.3747, 0.4129, 0.3175, 0.3747, 0.1253, 0.4129, 0.1825, 0.4129, 0.1825, 0.3747, 0.1253, 0.4263, 0.25, 0.4129, 0.3175, 0.4129, 0.3175, 0.4263, 0.25, 0.3175, 0.0871, 0.3747, 0.1253, 0.3747, 0.1253, 0.3175, 0.0871, 0.4129, 0.1825, 0.4263, 0.25, 0.4263, 0.25, 0.4129, 0.1825, 0.25, 0.07368, 0.3175, 0.0871, 0.3175, 0.0871, 0.25, 0.07368, 0.3747, 0.1253, 0.4129, 0.1825, 0.4129, 0.1825, 0.3747, 0.1253, 0.1825, 0.0871, 0.25, 0.07368, 0.25, 0.07368, 0.1825, 0.0871, 0.3175, 0.0871, 0.3747, 0.1253, 0.3747, 0.1253, 0.3175, 0.0871, 0.1253, 0.1253, 0.1825, 0.0871, 0.1825, 0.0871, 0.1253, 0.1253, 0.25, 0.3174, 0.2758, 0.3123, 0.3175, 0.4129, 0.25, 0.4263, 0.2758, 0.3123, 0.2977, 0.2977, 0.3747, 0.3747, 0.3175, 0.4129, 0.2977, 0.2977, 0.3123, 0.2758, 0.4129, 0.3175, 0.3747, 0.3747, 0.3123, 0.2758, 0.3174, 0.25, 0.4263, 0.25, 0.4129, 0.3175, 0.3174, 0.25, 0.3123, 0.2242, 0.4129, 0.1825, 0.4263, 0.25, 0.3123, 0.2242, 0.2977, 0.2023, 0.3747, 0.1253, 0.4129, 0.1825, 0.2977, 0.2023, 0.2758, 0.1877, 0.3175, 0.0871, 0.3747, 0.1253, 0.2758, 0.1877, 0.25, 0.1826, 0.25, 0.07368, 0.3175, 0.0871, 0.25, 0.1826, 0.2242, 0.1877, 0.1825, 0.0871, 0.25, 0.07368, 0.2242, 0.1877, 0.2023, 0.2023, 0.1253, 0.1253, 0.1825, 0.0871, 0.2023, 0.2023, 0.1877, 0.2242, 0.0871, 0.1825, 0.1253, 0.1253, 0.1877, 0.2242, 0.1826, 0.25, 0.07368, 0.25, 0.0871, 0.1825, 0.1826, 0.25, 0.1877, 0.2758, 0.0871, 0.3175, 0.07368, 0.25, 0.1877, 0.2758, 0.2023, 0.2977, 0.1253, 0.3747, 0.0871, 0.3175, 0.2023, 0.2977, 0.2242, 0.3123, 0.1825, 0.4129, 0.1253, 0.3747, 0.2242, 0.3123, 0.25, 0.3174, 0.25, 0.4263, 0.1825, 0.4129, 0.25, 0.3174, 0.2758, 0.3123, 0.3175, 0.4129, 0.25, 0.4263, 0.2758, 0.3123, 0.2977, 0.2977, 0.3747, 0.3747, 0.3175, 0.4129, 0.2977, 0.2977, 0.3123, 0.2758, 0.4129, 0.3175, 0.3747, 0.3747, 0.3123, 0.2758, 0.3174, 0.25, 0.4263, 0.25, 0.4129, 0.3175, 0.3174, 0.25, 0.3123, 0.2242, 0.4129, 0.1825, 0.4263, 0.25, 0.3123, 0.2242, 0.2977, 0.2023, 0.3747, 0.1253, 0.4129, 0.1825, 0.2977, 0.2023, 0.2758, 0.1877, 0.3175, 0.0871, 0.3747, 0.1253, 0.2758, 0.1877, 0.25, 0.1826, 0.25, 0.07368, 0.3175, 0.0871, 0.25, 0.1826, 0.2242, 0.1877, 0.1825, 0.0871, 0.25, 0.07368, 0.2242, 0.1877, 0.2023, 0.2023, 0.1253, 0.1253, 0.1825, 0.0871, 0.2023, 0.2023, 0.1877, 0.2242, 0.0871, 0.1825, 0.1253, 0.1253, 0.1877, 0.2242, 0.1826, 0.25, 0.07368, 0.25, 0.0871, 0.1825, 0.1826, 0.25, 0.1877, 0.2758, 0.0871, 0.3175, 0.07368, 0.25, 0.1877, 0.2758, 0.2023, 0.2977, 0.1253, 0.3747, 0.0871, 0.3175, 0.2023, 0.2977, 0.2242, 0.3123, 0.1825, 0.4129, 0.1253, 0.3747, 0.2242, 0.3123, 0.25, 0.3174, 0.25, 0.4263, 0.1825, 0.4129, 0.2758, 0.3123, 0.25, 0.3174, 0.2242, 0.3123, 0.2023, 0.2977, 0.1877, 0.2758, 0.1826, 0.25, 0.1877, 0.2242, 0.2023, 0.2023, 0.2242, 0.1877, 0.25, 0.1826, 0.2758, 0.1877, 0.2977, 0.2023, 0.3123, 0.2242, 0.3174, 0.25, 0.3123, 0.2758, 0.2977, 0.2977, 0.2758, 0.3123, 0.25, 0.3174, 0.2242, 0.3123, 0.2023, 0.2977, 0.1877, 0.2758, 0.1826, 0.25, 0.1877, 0.2242, 0.2023, 0.2023, 0.2242, 0.1877, 0.25, 0.1826, 0.2758, 0.1877, 0.2977, 0.2023, 0.3123, 0.2242, 0.3174, 0.25, 0.3123, 0.2758, 0.2977, 0.2977, 0.3174, 0.25, 0.3123, 0.2758, 0.3123, 0.2758, 0.3174, 0.25, 0.2242, 0.3123, 0.2023, 0.2977, 0.2023, 0.2977, 0.2242, 0.3123, 0.2977, 0.2977, 0.2758, 0.3123, 0.2758, 0.3123, 0.2977, 0.2977, 0.3123, 0.2242, 0.3174, 0.25, 0.3174, 0.25, 0.3123, 0.2242, 0.25, 0.3174, 0.2242, 0.3123, 0.2242, 0.3123, 0.25, 0.3174, 0.3123, 0.2758, 0.2977, 0.2977, 0.2977, 0.2977, 0.3123, 0.2758, 0.2977, 0.2023, 0.3123, 0.2242, 0.3123, 0.2242, 0.2977, 0.2023, 0.3174, 0.25, 0.3123, 0.2758, 0.3123, 0.2758, 0.3174, 0.25, 0.2758, 0.1877, 0.2977, 0.2023, 0.2977, 0.2023, 0.2758, 0.1877, 0.3123, 0.2242, 0.3174, 0.25, 0.3174, 0.25, 0.3123, 0.2242, 0.25, 0.1826, 0.2758, 0.1877, 0.2758, 0.1877, 0.25, 0.1826, 0.2977, 0.2023, 0.3123, 0.2242, 0.3123, 0.2242, 0.2977, 0.2023, 0.2242, 0.1877, 0.25, 0.1826, 0.25, 0.1826, 0.2242, 0.1877, 0.2758, 0.1877, 0.2977, 0.2023, 0.2977, 0.2023, 0.2758, 0.1877, 0.2023, 0.2023, 0.2242, 0.1877, 0.2242, 0.1877, 0.2023, 0.2023, 0.25, 0.1826, 0.2758, 0.1877, 0.2758, 0.1877, 0.25, 0.1826, 0.1877, 0.2242, 0.2023, 0.2023, 0.2023, 0.2023, 0.1877, 0.2242, 0.2242, 0.1877, 0.25, 0.1826, 0.25, 0.1826, 0.2242, 0.1877, 0.1826, 0.25, 0.1877, 0.2242, 0.1877, 0.2242, 0.1826, 0.25, 0.2023, 0.2023, 0.2242, 0.1877, 0.2242, 0.1877, 0.2023, 0.2023, 0.1877, 0.2758, 0.1826, 0.25, 0.1826, 0.25, 0.1877, 0.2758, 0.1877, 0.2242, 0.2023, 0.2023, 0.2023, 0.2023, 0.1877, 0.2242, 0.2023, 0.2977, 0.1877, 0.2758, 0.1877, 0.2758, 0.2023, 0.2977, 0.2758, 0.3123, 0.25, 0.3174, 0.25, 0.3174, 0.2758, 0.3123, 0.1826, 0.25, 0.1877, 0.2242, 0.1877, 0.2242, 0.1826, 0.25, 0.2242, 0.3123, 0.2023, 0.2977, 0.2023, 0.2977, 0.2242, 0.3123, 0.2977, 0.2977, 0.2758, 0.3123, 0.2758, 0.3123, 0.2977, 0.2977, 0.1877, 0.2758, 0.1826, 0.25, 0.1826, 0.25, 0.1877, 0.2758, 0.25, 0.3174, 0.2242, 0.3123, 0.2242, 0.3123, 0.25, 0.3174, 0.3123, 0.2758, 0.2977, 0.2977, 0.2977, 0.2977, 0.3123, 0.2758])
me_cylinder_001.materials.append(mat_material_002)
me_cylinder_001.materials.append(mat_material_003)
me_cylinder_001.use_remesh_fix_poles = True
me_cylinder_001.use_remesh_preserve_attributes = False
me_cylinder_001.use_mirror_vertex_groups = False
me_cylinder_001.update()

# ---- objects
ob_light = bpy.data.objects.new('Light', light_light)
ob_camera = bpy.data.objects.new('Camera', cam_camera)
ob_body = bpy.data.objects.new('Body', me_cube)
ob_wheels = bpy.data.objects.new('Wheels', me_cylinder_001)

# ---- transforms, parenting, visibility, modifiers, constraints
ob_light.location = (4.076, 1.005, 5.904)
ob_light.rotation_euler = (0.6503, 0.05522, 1.866)
ob_light.lock_rotations_4d = False
ob_light.empty_display_type = 'ARROWS'
ob_light.color = (0.0, 0.0, 0.0, 0.0)
ob_light.lineart.crease_threshold = 0.0
ob_camera.location = (7.359, -6.926, 4.958)
ob_camera.rotation_euler = (1.109, 0.0, 0.8149)
ob_camera.lock_rotations_4d = False
ob_camera.empty_display_type = 'ARROWS'
ob_camera.color = (0.0, 0.0, 0.0, 0.0)
ob_camera.display_type = 'WIRE'
ob_camera.lineart.crease_threshold = 0.0
ob_body.location = (0.0, 0.0, 0.0)
ob_body.lock_rotations_4d = False
ob_body.empty_display_type = 'ARROWS'
ob_body.lineart.crease_threshold = 0.0
_m = ob_body.modifiers.new('Mirror', 'MIRROR')
ob_wheels.location = (0.9385, 1.028, -0.3765)
ob_wheels.rotation_euler = (0.0, 1.571, 0.0)
ob_wheels.scale = (0.9366, 0.9366, 0.758)
ob_wheels.lineart.crease_threshold = 0.0
_m = ob_wheels.modifiers.new('Mirror', 'MIRROR')
_m.mirror_object = ob_body

# ---- collection membership
col_collection.objects.link(ob_light)
col_collection.objects.link(ob_camera)
col_car.objects.link(ob_body)
col_car.objects.link(ob_wheels)

# ---- scene / render settings (as saved in the file)
scene.camera = ob_camera
scene.frame_start = 1; scene.frame_end = 250; scene.frame_set(1)
scene.render.engine = 'BLENDER_EEVEE_NEXT'
scene.cycles.use_denoising = False
scene.cycles.samples = 128
scene.cycles.sampling_pattern = 'TABULATED_SOBOL'
scene.cycles.use_adaptive_sampling = False
scene.cycles.use_light_tree = False
scene.eevee.use_gtao = True
scene.view_settings.view_transform = 'Filmic'
bpy.context.view_layer.update()
